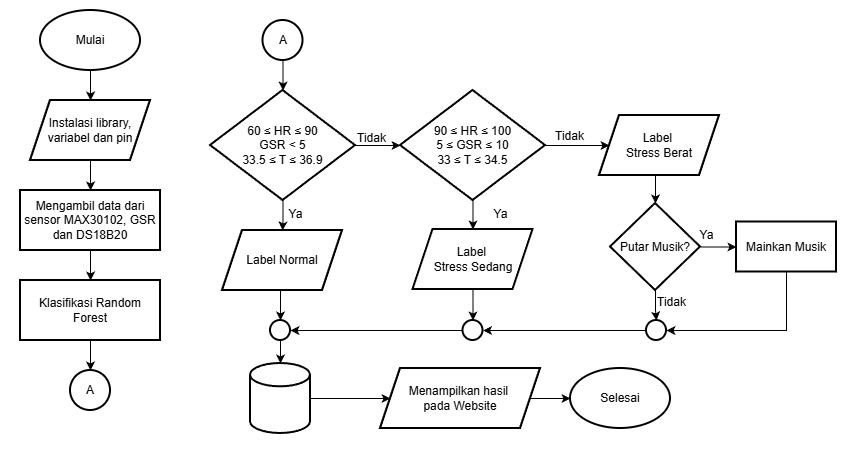

The diagram above was exported from draw.io. Its source (the exported page's mxGraphModel, read from the mxfile embedded in the PNG):
<mxGraphModel dx="1301" dy="648" grid="1" gridSize="10" guides="1" tooltips="1" connect="1" arrows="1" fold="1" page="1" pageScale="1" pageWidth="1169" pageHeight="827" math="0" shadow="0">
  <root>
    <mxCell id="0" />
    <mxCell id="1" parent="0" />
    <mxCell id="XB1LKbBeeDtH175APGhd-2" edge="1" parent="1" source="XB1LKbBeeDtH175APGhd-3" style="edgeStyle=orthogonalEdgeStyle;rounded=0;orthogonalLoop=1;jettySize=auto;html=1;" target="XB1LKbBeeDtH175APGhd-5" value="">
      <mxGeometry relative="1" as="geometry" />
    </mxCell>
    <mxCell id="XB1LKbBeeDtH175APGhd-3" parent="1" style="strokeWidth=2;html=1;shape=mxgraph.flowchart.start_1;whiteSpace=wrap;" value="Mulai" vertex="1">
      <mxGeometry height="60" width="100" x="230" y="350" as="geometry" />
    </mxCell>
    <mxCell id="XB1LKbBeeDtH175APGhd-4" edge="1" parent="1" source="XB1LKbBeeDtH175APGhd-5" style="edgeStyle=orthogonalEdgeStyle;rounded=0;orthogonalLoop=1;jettySize=auto;html=1;" target="XB1LKbBeeDtH175APGhd-7" value="">
      <mxGeometry relative="1" as="geometry" />
    </mxCell>
    <mxCell id="XB1LKbBeeDtH175APGhd-5" parent="1" style="shape=parallelogram;perimeter=parallelogramPerimeter;whiteSpace=wrap;html=1;fixedSize=1;strokeWidth=2;" value="Instalasi library, variabel dan pin" vertex="1">
      <mxGeometry height="60" width="120" x="220" y="440" as="geometry" />
    </mxCell>
    <mxCell id="XB1LKbBeeDtH175APGhd-6" edge="1" parent="1" source="XB1LKbBeeDtH175APGhd-7" style="edgeStyle=orthogonalEdgeStyle;rounded=0;orthogonalLoop=1;jettySize=auto;html=1;" target="XB1LKbBeeDtH175APGhd-9" value="">
      <mxGeometry relative="1" as="geometry" />
    </mxCell>
    <mxCell id="XB1LKbBeeDtH175APGhd-7" parent="1" style="whiteSpace=wrap;html=1;strokeWidth=2;" value="Mengambil data dari sensor MAX30102, GSR dan DS18B20" vertex="1">
      <mxGeometry height="60" width="140" x="210" y="530" as="geometry" />
    </mxCell>
    <mxCell id="XB1LKbBeeDtH175APGhd-8" edge="1" parent="1" source="XB1LKbBeeDtH175APGhd-9" style="edgeStyle=orthogonalEdgeStyle;rounded=0;orthogonalLoop=1;jettySize=auto;html=1;" target="XB1LKbBeeDtH175APGhd-10" value="">
      <mxGeometry relative="1" as="geometry" />
    </mxCell>
    <mxCell id="XB1LKbBeeDtH175APGhd-9" parent="1" style="whiteSpace=wrap;html=1;strokeWidth=2;" value="Klasifikasi Random Forest" vertex="1">
      <mxGeometry height="60" width="140" x="210" y="620" as="geometry" />
    </mxCell>
    <mxCell id="XB1LKbBeeDtH175APGhd-10" parent="1" style="ellipse;whiteSpace=wrap;html=1;strokeWidth=2;" value="A" vertex="1">
      <mxGeometry height="40" width="40" x="260" y="710" as="geometry" />
    </mxCell>
    <mxCell id="XB1LKbBeeDtH175APGhd-11" edge="1" parent="1" source="XB1LKbBeeDtH175APGhd-12" style="edgeStyle=orthogonalEdgeStyle;rounded=0;orthogonalLoop=1;jettySize=auto;html=1;" target="XB1LKbBeeDtH175APGhd-15" value="">
      <mxGeometry relative="1" as="geometry" />
    </mxCell>
    <mxCell id="XB1LKbBeeDtH175APGhd-12" parent="1" style="ellipse;whiteSpace=wrap;html=1;strokeWidth=2;" value="A" vertex="1">
      <mxGeometry height="40" width="40" x="452.5" y="360" as="geometry" />
    </mxCell>
    <mxCell id="XB1LKbBeeDtH175APGhd-13" edge="1" parent="1" source="XB1LKbBeeDtH175APGhd-15" style="edgeStyle=orthogonalEdgeStyle;rounded=0;orthogonalLoop=1;jettySize=auto;html=1;" target="XB1LKbBeeDtH175APGhd-18" value="">
      <mxGeometry relative="1" as="geometry" />
    </mxCell>
    <mxCell id="XB1LKbBeeDtH175APGhd-14" edge="1" parent="1" source="XB1LKbBeeDtH175APGhd-15" style="edgeStyle=orthogonalEdgeStyle;rounded=0;orthogonalLoop=1;jettySize=auto;html=1;exitX=1;exitY=0.5;exitDx=0;exitDy=0;entryX=0;entryY=0.5;entryDx=0;entryDy=0;" target="XB1LKbBeeDtH175APGhd-37">
      <mxGeometry relative="1" as="geometry">
        <mxPoint x="590" y="485" as="targetPoint" />
      </mxGeometry>
    </mxCell>
    <mxCell id="XB1LKbBeeDtH175APGhd-15" parent="1" style="rhombus;whiteSpace=wrap;html=1;strokeWidth=2;" value="&lt;div&gt;60 ≤ HR ≤ 90&lt;/div&gt;&lt;div&gt;GSR &amp;lt; 5&lt;/div&gt;&lt;div&gt;33.5 ≤ T ≤ 36.9&lt;/div&gt;" vertex="1">
      <mxGeometry height="110" width="145" x="400" y="430" as="geometry" />
    </mxCell>
    <mxCell id="XB1LKbBeeDtH175APGhd-16" edge="1" parent="1" style="edgeStyle=orthogonalEdgeStyle;rounded=0;orthogonalLoop=1;jettySize=auto;html=1;" target="XB1LKbBeeDtH175APGhd-22" value="">
      <mxGeometry relative="1" as="geometry">
        <mxPoint x="700" y="485" as="sourcePoint" />
      </mxGeometry>
    </mxCell>
    <mxCell id="XB1LKbBeeDtH175APGhd-17" edge="1" parent="1" source="XB1LKbBeeDtH175APGhd-18" style="edgeStyle=orthogonalEdgeStyle;rounded=0;orthogonalLoop=1;jettySize=auto;html=1;exitX=0.5;exitY=1;exitDx=0;exitDy=0;entryX=0.5;entryY=0;entryDx=0;entryDy=0;" target="XB1LKbBeeDtH175APGhd-24">
      <mxGeometry relative="1" as="geometry" />
    </mxCell>
    <mxCell id="XB1LKbBeeDtH175APGhd-18" parent="1" style="shape=parallelogram;perimeter=parallelogramPerimeter;whiteSpace=wrap;html=1;fixedSize=1;strokeWidth=2;" value="Label Normal" vertex="1">
      <mxGeometry height="60" width="120" x="412" y="570" as="geometry" />
    </mxCell>
    <mxCell id="XB1LKbBeeDtH175APGhd-19" edge="1" parent="1" source="XB1LKbBeeDtH175APGhd-20" style="edgeStyle=orthogonalEdgeStyle;rounded=0;orthogonalLoop=1;jettySize=auto;html=1;exitX=0.5;exitY=1;exitDx=0;exitDy=0;entryX=0.5;entryY=0;entryDx=0;entryDy=0;" target="XB1LKbBeeDtH175APGhd-26">
      <mxGeometry relative="1" as="geometry" />
    </mxCell>
    <mxCell id="XB1LKbBeeDtH175APGhd-20" parent="1" style="shape=parallelogram;perimeter=parallelogramPerimeter;whiteSpace=wrap;html=1;fixedSize=1;strokeWidth=2;" value="Label&amp;nbsp;&lt;div&gt;Stress Sedang&lt;/div&gt;" vertex="1">
      <mxGeometry height="60" width="120" x="602.5" y="569" as="geometry" />
    </mxCell>
    <mxCell id="NnGSqdIl7f0i-pnip6wo-11" edge="1" parent="1" source="XB1LKbBeeDtH175APGhd-22" style="edgeStyle=orthogonalEdgeStyle;rounded=0;orthogonalLoop=1;jettySize=auto;html=1;exitX=0.5;exitY=1;exitDx=0;exitDy=0;entryX=0.5;entryY=0;entryDx=0;entryDy=0;" target="NnGSqdIl7f0i-pnip6wo-4">
      <mxGeometry relative="1" as="geometry" />
    </mxCell>
    <mxCell id="XB1LKbBeeDtH175APGhd-22" parent="1" style="shape=parallelogram;perimeter=parallelogramPerimeter;whiteSpace=wrap;html=1;fixedSize=1;strokeWidth=2;" value="Label&amp;nbsp;&lt;div&gt;Stress Berat&lt;/div&gt;" vertex="1">
      <mxGeometry height="60" width="120" x="789" y="455" as="geometry" />
    </mxCell>
    <mxCell id="XB1LKbBeeDtH175APGhd-23" edge="1" parent="1" source="XB1LKbBeeDtH175APGhd-24" style="edgeStyle=orthogonalEdgeStyle;rounded=0;orthogonalLoop=1;jettySize=auto;html=1;exitX=0.5;exitY=1;exitDx=0;exitDy=0;entryX=0.5;entryY=0;entryDx=0;entryDy=0;" target="XB1LKbBeeDtH175APGhd-28">
      <mxGeometry relative="1" as="geometry" />
    </mxCell>
    <mxCell id="XB1LKbBeeDtH175APGhd-24" parent="1" style="ellipse;whiteSpace=wrap;html=1;strokeWidth=2;" value="" vertex="1">
      <mxGeometry height="20" width="20" x="460" y="660" as="geometry" />
    </mxCell>
    <mxCell id="XB1LKbBeeDtH175APGhd-25" edge="1" parent="1" source="XB1LKbBeeDtH175APGhd-26" style="edgeStyle=orthogonalEdgeStyle;rounded=0;orthogonalLoop=1;jettySize=auto;html=1;exitX=0;exitY=0.5;exitDx=0;exitDy=0;entryX=1;entryY=0.5;entryDx=0;entryDy=0;" target="XB1LKbBeeDtH175APGhd-24">
      <mxGeometry relative="1" as="geometry" />
    </mxCell>
    <mxCell id="XB1LKbBeeDtH175APGhd-26" parent="1" style="ellipse;whiteSpace=wrap;html=1;strokeWidth=2;" value="" vertex="1">
      <mxGeometry height="20" width="20" x="652.5" y="660" as="geometry" />
    </mxCell>
    <mxCell id="XB1LKbBeeDtH175APGhd-27" edge="1" parent="1" source="XB1LKbBeeDtH175APGhd-28" style="edgeStyle=orthogonalEdgeStyle;rounded=0;orthogonalLoop=1;jettySize=auto;html=1;" target="XB1LKbBeeDtH175APGhd-29" value="">
      <mxGeometry relative="1" as="geometry" />
    </mxCell>
    <mxCell id="XB1LKbBeeDtH175APGhd-28" parent="1" style="strokeWidth=2;html=1;shape=mxgraph.flowchart.database;whiteSpace=wrap;" value="" vertex="1">
      <mxGeometry height="70" width="60" x="440" y="703" as="geometry" />
    </mxCell>
    <mxCell id="XB1LKbBeeDtH175APGhd-29" parent="1" style="shape=parallelogram;perimeter=parallelogramPerimeter;whiteSpace=wrap;html=1;fixedSize=1;strokeWidth=2;" value="Menampilkan hasil&amp;nbsp;&lt;div&gt;pada Website&lt;/div&gt;" vertex="1">
      <mxGeometry height="60" width="160" x="570" y="708" as="geometry" />
    </mxCell>
    <mxCell id="XB1LKbBeeDtH175APGhd-30" parent="1" style="strokeWidth=2;html=1;shape=mxgraph.flowchart.start_1;whiteSpace=wrap;" value="Selesai" vertex="1">
      <mxGeometry height="60" width="100" x="760" y="708" as="geometry" />
    </mxCell>
    <mxCell id="XB1LKbBeeDtH175APGhd-31" edge="1" parent="1" source="XB1LKbBeeDtH175APGhd-29" style="edgeStyle=orthogonalEdgeStyle;rounded=0;orthogonalLoop=1;jettySize=auto;html=1;exitX=1;exitY=0.5;exitDx=0;exitDy=0;entryX=0;entryY=0.5;entryDx=0;entryDy=0;entryPerimeter=0;" target="XB1LKbBeeDtH175APGhd-30">
      <mxGeometry relative="1" as="geometry" />
    </mxCell>
    <mxCell id="XB1LKbBeeDtH175APGhd-32" parent="1" style="text;html=1;align=center;verticalAlign=middle;resizable=0;points=[];autosize=1;strokeColor=none;fillColor=none;" value="Tidak" vertex="1">
      <mxGeometry height="30" width="50" x="536" y="463" as="geometry" />
    </mxCell>
    <mxCell id="XB1LKbBeeDtH175APGhd-33" parent="1" style="text;html=1;align=center;verticalAlign=middle;resizable=0;points=[];autosize=1;strokeColor=none;fillColor=none;" value="Tidak" vertex="1">
      <mxGeometry height="30" width="50" x="734" y="461" as="geometry" />
    </mxCell>
    <mxCell id="XB1LKbBeeDtH175APGhd-34" parent="1" style="text;html=1;align=center;verticalAlign=middle;resizable=0;points=[];autosize=1;strokeColor=none;fillColor=none;" value="Ya" vertex="1">
      <mxGeometry height="30" width="40" x="465" y="539" as="geometry" />
    </mxCell>
    <mxCell id="XB1LKbBeeDtH175APGhd-35" parent="1" style="text;html=1;align=center;verticalAlign=middle;resizable=0;points=[];autosize=1;strokeColor=none;fillColor=none;" value="Ya" vertex="1">
      <mxGeometry height="30" width="40" x="670" y="539" as="geometry" />
    </mxCell>
    <mxCell id="XB1LKbBeeDtH175APGhd-36" edge="1" parent="1" source="XB1LKbBeeDtH175APGhd-37" style="edgeStyle=orthogonalEdgeStyle;rounded=0;orthogonalLoop=1;jettySize=auto;html=1;exitX=0.5;exitY=1;exitDx=0;exitDy=0;entryX=0.5;entryY=0;entryDx=0;entryDy=0;" target="XB1LKbBeeDtH175APGhd-20">
      <mxGeometry relative="1" as="geometry" />
    </mxCell>
    <mxCell id="XB1LKbBeeDtH175APGhd-37" parent="1" style="rhombus;whiteSpace=wrap;html=1;strokeWidth=2;" value="&lt;div&gt;&lt;div&gt;90 ≤ HR ≤ 100&lt;/div&gt;&lt;/div&gt;&lt;div&gt;&lt;div&gt;5 ≤ GSR ≤ 10&lt;/div&gt;&lt;/div&gt;&lt;div&gt;&lt;div&gt;33 ≤ T ≤ 34.5&lt;/div&gt;&lt;/div&gt;" vertex="1">
      <mxGeometry height="110" width="145" x="590" y="430" as="geometry" />
    </mxCell>
    <mxCell id="NnGSqdIl7f0i-pnip6wo-2" edge="1" parent="1" source="NnGSqdIl7f0i-pnip6wo-4" style="edgeStyle=orthogonalEdgeStyle;rounded=0;orthogonalLoop=1;jettySize=auto;html=1;exitX=1;exitY=0.5;exitDx=0;exitDy=0;entryX=0;entryY=0.5;entryDx=0;entryDy=0;" target="NnGSqdIl7f0i-pnip6wo-6">
      <mxGeometry relative="1" as="geometry" />
    </mxCell>
    <mxCell id="NnGSqdIl7f0i-pnip6wo-3" edge="1" parent="1" source="NnGSqdIl7f0i-pnip6wo-4" style="edgeStyle=orthogonalEdgeStyle;rounded=0;orthogonalLoop=1;jettySize=auto;html=1;exitX=0.5;exitY=1;exitDx=0;exitDy=0;" target="NnGSqdIl7f0i-pnip6wo-8">
      <mxGeometry relative="1" as="geometry" />
    </mxCell>
    <mxCell id="NnGSqdIl7f0i-pnip6wo-4" parent="1" style="rhombus;whiteSpace=wrap;html=1;strokeWidth=2;" value="&lt;div&gt;&lt;div&gt;Putar Musik?&lt;/div&gt;&lt;/div&gt;" vertex="1">
      <mxGeometry height="87" width="90" x="800" y="543" as="geometry" />
    </mxCell>
    <mxCell id="NnGSqdIl7f0i-pnip6wo-5" edge="1" parent="1" source="NnGSqdIl7f0i-pnip6wo-6" style="edgeStyle=orthogonalEdgeStyle;rounded=0;orthogonalLoop=1;jettySize=auto;html=1;exitX=0.5;exitY=1;exitDx=0;exitDy=0;entryX=1;entryY=0.5;entryDx=0;entryDy=0;" target="NnGSqdIl7f0i-pnip6wo-8">
      <mxGeometry relative="1" as="geometry" />
    </mxCell>
    <mxCell id="NnGSqdIl7f0i-pnip6wo-6" parent="1" style="whiteSpace=wrap;html=1;strokeWidth=2;" value="Mainkan Musik" vertex="1">
      <mxGeometry height="50" width="100" x="926" y="561.5" as="geometry" />
    </mxCell>
    <mxCell id="NnGSqdIl7f0i-pnip6wo-12" edge="1" parent="1" source="NnGSqdIl7f0i-pnip6wo-8" style="edgeStyle=orthogonalEdgeStyle;rounded=0;orthogonalLoop=1;jettySize=auto;html=1;exitX=0;exitY=0.5;exitDx=0;exitDy=0;entryX=1;entryY=0.5;entryDx=0;entryDy=0;" target="XB1LKbBeeDtH175APGhd-26">
      <mxGeometry relative="1" as="geometry" />
    </mxCell>
    <mxCell id="NnGSqdIl7f0i-pnip6wo-8" parent="1" style="ellipse;whiteSpace=wrap;html=1;strokeWidth=2;" value="" vertex="1">
      <mxGeometry height="20" width="20" x="836" y="660" as="geometry" />
    </mxCell>
    <mxCell id="NnGSqdIl7f0i-pnip6wo-9" parent="1" style="text;html=1;align=center;verticalAlign=middle;resizable=0;points=[];autosize=1;strokeColor=none;fillColor=none;" value="Ya" vertex="1">
      <mxGeometry height="30" width="40" x="876" y="560" as="geometry" />
    </mxCell>
    <mxCell id="NnGSqdIl7f0i-pnip6wo-10" parent="1" style="text;html=1;align=center;verticalAlign=middle;resizable=0;points=[];autosize=1;strokeColor=none;fillColor=none;" value="Tidak" vertex="1">
      <mxGeometry height="30" width="50" x="836" y="627" as="geometry" />
    </mxCell>
    <mxCell id="RwQBRhHT1sVR5lHhBkOp-1" parent="1" style="rounded=0;whiteSpace=wrap;html=1;strokeColor=none;fillColor=none;" value="" vertex="1">
      <mxGeometry height="450" width="850" x="190" y="340" as="geometry" />
    </mxCell>
  </root>
</mxGraphModel>